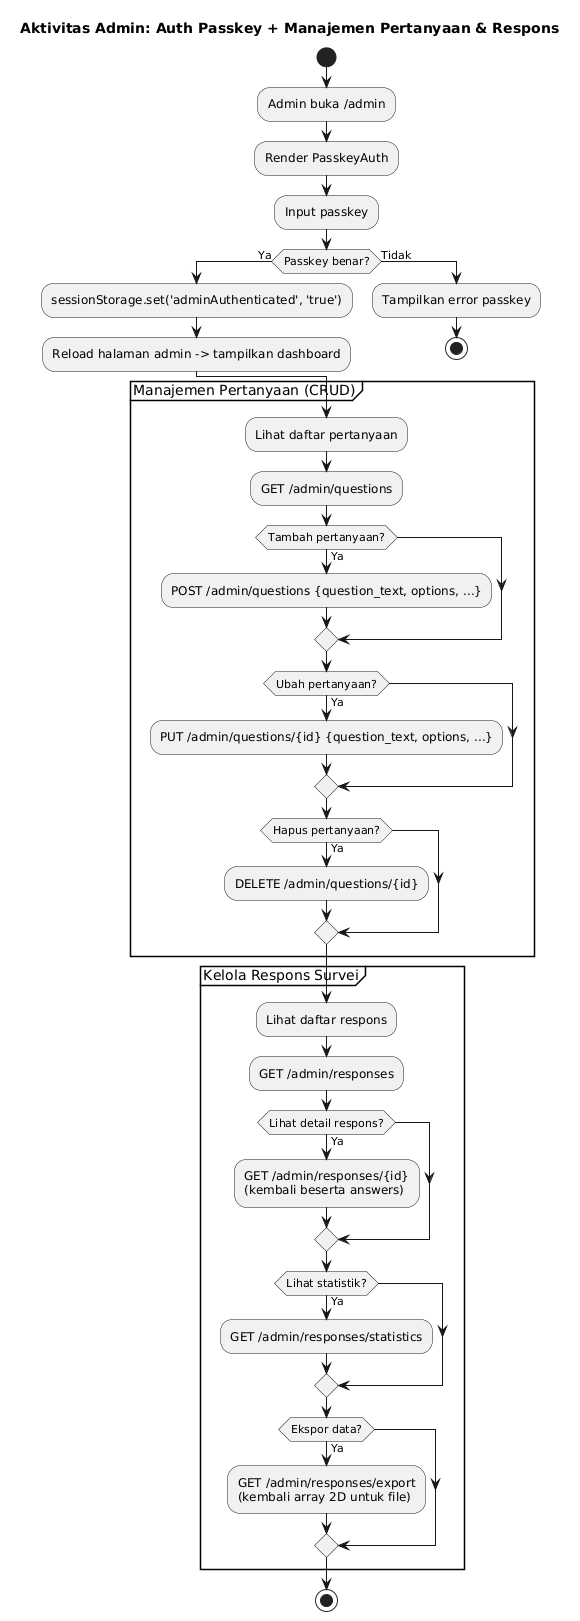

The diagram above was rendered by PlantUML. Its source (embedded in the PNG):
@startuml
title Aktivitas Admin: Auth Passkey + Manajemen Pertanyaan & Respons

start
:Admin buka /admin;
:Render PasskeyAuth;
:Input passkey;

if (Passkey benar?) then (Ya)
  :sessionStorage.set('adminAuthenticated', 'true');
  :Reload halaman admin -> tampilkan dashboard;
else (Tidak)
  :Tampilkan error passkey;
  stop
endif

partition "Manajemen Pertanyaan (CRUD)" {
  :Lihat daftar pertanyaan;
  :GET /admin/questions;

  if (Tambah pertanyaan?) then (Ya)
    :POST /admin/questions {question_text, options, ...};
  endif

  if (Ubah pertanyaan?) then (Ya)
    :PUT /admin/questions/{id} {question_text, options, ...};
  endif

  if (Hapus pertanyaan?) then (Ya)
    :DELETE /admin/questions/{id};
  endif
}

partition "Kelola Respons Survei" {
  :Lihat daftar respons;
  :GET /admin/responses;

  if (Lihat detail respons?) then (Ya)
    :GET /admin/responses/{id}\n(kembali beserta answers);
  endif

  if (Lihat statistik?) then (Ya)
    :GET /admin/responses/statistics;
  endif

  if (Ekspor data?) then (Ya)
    :GET /admin/responses/export\n(kembali array 2D untuk file);
  endif
}

stop
@enduml